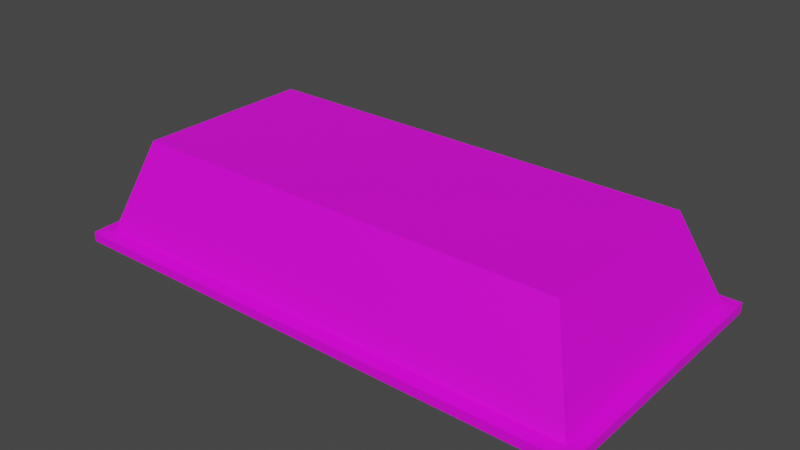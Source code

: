 # Source: SingleRoofLeftside.blend  (saved by Blender 2.82.7; exported with 4.5.12 LTS)
import bpy
from mathutils import Matrix  # noqa: F401  (used for matrix-valued properties, if any)

bpy.ops.wm.read_factory_settings(use_empty=True)
scene = bpy.context.scene
scene.name = 'Scene'

# ---- collections
col_collection = bpy.data.collections.new('Collection'); scene.collection.children.link(col_collection)

# ---- images (referenced by path relative to the original .blend; pixels are not part of the script)
import os
ASSET_DIR = os.environ.get("B2B_ASSET_DIR", "")  # directory of the original .blend (textures are referenced by path, not embedded)
HERE = os.path.dirname(os.path.abspath(__file__))  # packed textures are extracted next to this script under _unpacked/

def load_image(name, relpath, width, height, colorspace="sRGB"):
    """Load a texture the original file referenced (path relative to the .blend, or extracted next to this script)."""
    p = next((c for c in (os.path.join(HERE, relpath), os.path.join(ASSET_DIR, relpath)) if relpath and os.path.exists(c)), "")
    if p:
        img = bpy.data.images.load(p, check_existing=True)
        img.name = name
    else:  # same state as the original file: an image datablock whose file is absent (Cycles renders it pink)
        img = bpy.data.images.new(name, width, height)
        img.source = "FILE"
        img.filepath = "//" + (relpath or name)
    img.colorspace_settings.name = colorspace
    return img
img_roof_single_left_png_001 = load_image('Roof_Single_Left.png.001', 'Roof_Single_Left.png', 1024, 1024, 'sRGB')

# ---- materials (node trees are filled in below, after node groups)
mat_material = bpy.data.materials.new('Material')
mat_material.use_transparent_shadow = False

# ---- material node trees
mat_material.use_nodes = True; mat_material.node_tree.nodes.clear()
_N = mat_material.node_tree.nodes; _L = mat_material.node_tree.links
n0 = _N.new('ShaderNodeOutputMaterial'); n0.name = 'Material Output'; n0.location = (300, 300)
n1 = _N.new('ShaderNodeBsdfPrincipled'); n1.name = 'Principled BSDF'; n1.location = (10, 300)
n1.distribution = 'GGX'
n1.subsurface_method = 'BURLEY'
n1.inputs[3].default_value = 1.45
n1.inputs[27].default_value = (0.0, 0.0, 0.0, 1.0)
n1.inputs[28].default_value = 1.0
n2 = _N.new('ShaderNodeTexImage'); n2.name = 'Image Texture'; n2.location = (-379, 242)
n2.image = img_roof_single_left_png_001
_L.new(n1.outputs[0], n0.inputs[0])
_L.new(n2.outputs[0], n1.inputs[0])
n0.is_active_output = True

# ---- world
world_world = bpy.data.worlds.new('World'); scene.world = world_world
world_world.use_nodes = True; world_world.node_tree.nodes.clear()
_N = world_world.node_tree.nodes; _L = world_world.node_tree.links
n0 = _N.new('ShaderNodeOutputWorld'); n0.name = 'World Output'; n0.location = (300, 300)
n1 = _N.new('ShaderNodeBackground'); n1.name = 'Background'; n1.location = (10, 300)
n1.inputs[0].default_value = (0.05088, 0.05088, 0.05088, 1.0)
_L.new(n1.outputs[0], n0.inputs[0])
n0.is_active_output = True
world_world.color = (0.05088, 0.05088, 0.05088)
world_world.use_sun_shadow = False
world_world.sun_shadow_jitter_overblur = 0.0

# ---- meshes
me_cube = bpy.data.meshes.new('Cube')
me_cube.from_pydata([(-4.971, -2.475, -0.4768), (-4.34, -1.791, 1.523), (-4.971, 2.51, -0.4768), (-4.34, 1.705, 1.523), (4.956, -2.475, -0.4768), (4.249, -1.791, 1.523), (4.956, 2.51, -0.4768), (4.249, 1.705, 1.523), (-4.971, -2.405, -0.2737), (-4.971, 2.428, -0.2737), (4.884, 2.428, -0.2737), (4.884, -2.405, -0.2737), (5.124, -2.649, -0.4948), (5.126, -2.648, -0.3073), (-4.971, -2.655, -0.3086), (-4.971, -2.655, -0.4791), (5.12, 2.65, -0.482), (5.126, 2.666, -0.2789), (-4.971, 2.674, -0.4717), (-4.971, 2.674, -0.2687), (-5.262, -2.475, -0.4768), (-5.262, -2.405, -0.2737), (-5.262, 2.428, -0.2737), (-5.262, 2.51, -0.4768), (-5.262, -2.475, -0.4768), (-5.262, -2.655, -0.4791), (-5.262, -2.655, -0.2819), (-5.262, -2.405, -0.281), (-5.262, 2.428, -0.281), (-5.262, 2.674, -0.2808), (-5.262, 2.674, -0.4717), (-5.262, 2.51, -0.4768)], [], [(8, 1, 3, 9), (9, 3, 7, 10), (10, 7, 5, 11), (11, 5, 1, 8), (2, 6, 4, 0), (7, 3, 1, 5), (12, 13, 14, 15), (8, 14, 13, 11), (4, 12, 15, 0), (16, 17, 13, 12), (11, 13, 17, 10), (6, 16, 12, 4), (18, 19, 17, 16), (10, 17, 19, 9), (2, 18, 16, 6), (20, 21, 22, 23), (8, 21, 20, 0), (9, 22, 21, 8), (2, 23, 22, 9), (0, 20, 23, 2), (24, 25, 26, 27), (15, 25, 24, 0), (14, 26, 25, 15), (8, 27, 26, 14), (0, 24, 27, 8), (28, 29, 30, 31), (19, 29, 28, 9), (18, 30, 29, 19), (2, 31, 30, 18), (9, 28, 31, 2)])
_uv = me_cube.uv_layers.new(name='UVMap')
_uv.uv.foreach_set('vector', [0.7318, 0.542, 0.8674, 0.5948, 0.8674, 0.8959, 0.7318, 0.9582, 0.5546, 0.1572, 0.5545, 0.3001, 0.1875, 0.3001, 0.1328, 0.1572, 0.04578, 0.2383, 0.1873, 0.3006, 0.1873, 0.6016, 0.04578, 0.6545, 0.1328, 0.7426, 0.1875, 0.6011, 0.5546, 0.6011, 0.5546, 0.7426, 0.9757, 0.4653, 0.6006, 0.465, 0.6005, 0.03625, 0.9756, 0.03652, 0.1876, 0.3001, 0.5547, 0.3001, 0.5549, 0.6015, 0.1878, 0.6015, 0.09286, 0.8407, 0.09281, 0.8324, 0.5401, 0.8336, 0.5401, 0.8414, 0.5546, 0.7431, 0.5546, 0.7653, 0.1148, 0.7637, 0.133, 0.7428, 0.6005, 0.03625, 0.5878, 0.02128, 0.9757, 0.02064, 0.9756, 0.03652, 0.1334, 0.8945, 0.1323, 0.8821, 0.5079, 0.8821, 0.508, 0.8945, 0.04588, 0.654, 0.02764, 0.6749, 0.02764, 0.2185, 0.04587, 0.2389, 0.6006, 0.465, 0.5883, 0.4771, 0.5878, 0.02128, 0.6005, 0.03625, 0.1058, 0.8505, 0.1058, 0.8414, 0.557, 0.8414, 0.5568, 0.8506, 0.1324, 0.1572, 0.1142, 0.1368, 0.5547, 0.1364, 0.5547, 0.1575, 0.9757, 0.4653, 0.9757, 0.4794, 0.5883, 0.4771, 0.6006, 0.465, 0.1551, 0.9449, 0.1597, 0.9316, 0.4768, 0.9316, 0.4822, 0.9449, 0.7318, 0.542, 0.7318, 0.542, 0.7165, 0.536, 0.7165, 0.536, 0.4244, 0.7249, 0.3933, 0.7249, 0.3933, 0.2076, 0.4244, 0.2076, 0.7165, 0.9652, 0.7165, 0.9652, 0.7318, 0.9582, 0.7318, 0.9582, 0.7165, 0.536, 0.7165, 0.536, 0.7165, 0.9652, 0.7165, 0.9652, 0.1331, 0.9439, 0.1213, 0.944, 0.1213, 0.9311, 0.1377, 0.9311, 0.7228, 0.5204, 0.7228, 0.5204, 0.7165, 0.536, 0.7165, 0.536, 0.5401, 0.8336, 0.5535, 0.8324, 0.5535, 0.8414, 0.5401, 0.8414, 0.2224, 0.2123, 0.3636, 0.2123, 0.3636, 0.3336, 0.2219, 0.3347, 0.7165, 0.536, 0.7165, 0.536, 0.7318, 0.542, 0.7318, 0.542, 0.1368, 0.9318, 0.1529, 0.9318, 0.1529, 0.9443, 0.1421, 0.9446, 0.3636, 0.3535, 0.3636, 0.2123, 0.4828, 0.2123, 0.4828, 0.3535, 0.1058, 0.8505, 0.09282, 0.8505, 0.09281, 0.842, 0.1058, 0.8414, 0.7165, 0.9652, 0.7165, 0.9652, 0.7169, 0.9793, 0.7169, 0.9793, 0.7318, 0.9582, 0.7318, 0.9582, 0.7165, 0.9652, 0.7165, 0.9652])
me_cube.materials.append(mat_material)
me_cube.use_remesh_fix_poles = True
me_cube.use_remesh_preserve_attributes = False
me_cube.use_mirror_vertex_groups = False
me_cube.update()

# ---- objects
ob_cube = bpy.data.objects.new('Cube', me_cube)

# ---- transforms, parenting, visibility, modifiers, constraints
ob_cube.location = (0.0, 0.0, 0.0)
ob_cube.lineart.crease_threshold = 0.0

# ---- collection membership
col_collection.objects.link(ob_cube)

# ---- scene / render settings (as saved in the file)
scene.frame_start = 1; scene.frame_end = 250; scene.frame_set(1)
scene.render.engine = 'BLENDER_EEVEE_NEXT'
scene.cycles.use_denoising = False
scene.cycles.samples = 128
scene.cycles.sampling_pattern = 'TABULATED_SOBOL'
scene.cycles.use_adaptive_sampling = False
scene.cycles.use_light_tree = False
scene.view_settings.view_transform = 'Filmic'
bpy.context.view_layer.update()

# ---- added for rendering (the .blend has no active camera and no usable light): camera, sun
cam_auto = bpy.data.cameras.new('AutoCamera')
cam_auto.lens = 50.0
cam_auto.sensor_width = 36.0
cam_auto.clip_end = 1000.0
ob_auto_camera = bpy.data.objects.new('AutoCamera', cam_auto)
scene.collection.objects.link(ob_auto_camera)
ob_auto_camera.location = (10.8944, -13.1454, 9.28406)
ob_auto_camera.rotation_euler = (1.09748, -7.21219e-08, 0.694738)
scene.camera = ob_auto_camera
light_auto_sun = bpy.data.lights.new('AutoSun', 'SUN')
light_auto_sun.energy = 3.0
light_auto_sun.angle = 0.0523599
ob_auto_sun = bpy.data.objects.new('AutoSun', light_auto_sun)
scene.collection.objects.link(ob_auto_sun)
ob_auto_sun.rotation_euler = (0.872665, 0.174533, 0.523599)
bpy.context.view_layer.update()

